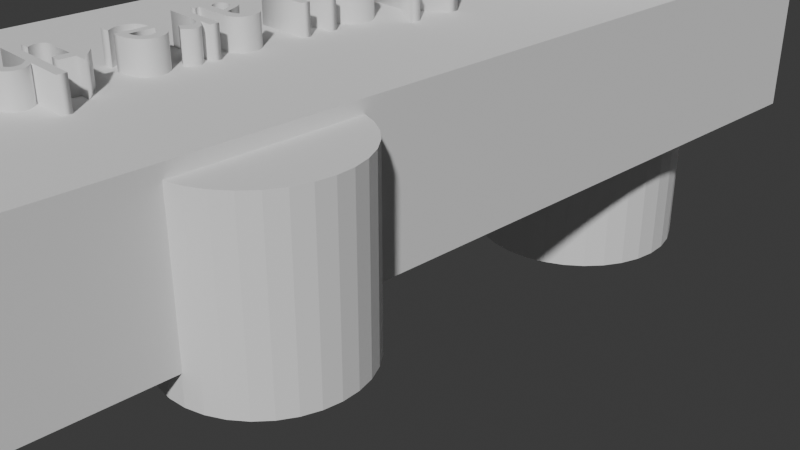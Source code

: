 # Source: Keychain01___Dulaksha_Kruppu__v01.blend  (saved by Blender 5.1.30; exported with 4.5.12 LTS)
import bpy
from mathutils import Matrix  # noqa: F401  (used for matrix-valued properties, if any)

bpy.ops.wm.read_factory_settings(use_empty=True)
scene = bpy.context.scene
scene.name = 'Scene'

# ---- collections
col_collection = bpy.data.collections.new('Collection'); scene.collection.children.link(col_collection)

# ---- world
world_world = bpy.data.worlds.new('World'); scene.world = world_world
world_world.use_nodes = True; world_world.node_tree.nodes.clear()
_N = world_world.node_tree.nodes; _L = world_world.node_tree.links
n0 = _N.new('ShaderNodeOutputWorld'); n0.name = 'World Output'; n0.location = (200, 100)
n1 = _N.new('ShaderNodeBackground'); n1.name = 'Background'; n1.location = (-200, 100)
n1.inputs[0].default_value = (0.05088, 0.05088, 0.05088, 1.0)
_L.new(n1.outputs[0], n0.inputs[0])
n0.is_active_output = True
world_world.color = (0.05088, 0.05088, 0.05088)
world_world.sun_shadow_jitter_overblur = 0.0

# ---- cameras
cam_camera = bpy.data.cameras.new('Camera')
cam_camera.clip_end = 100.0
cam_camera.ortho_scale = 7.314

# ---- meshes
me_cylinder = bpy.data.meshes.new('Cylinder')
me_cylinder.from_pydata([(0.0, 1.0, -1.0), (0.0, 1.0, 1.0), (0.1951, 0.9808, -1.0), (0.1951, 0.9808, 1.0), (0.3827, 0.9239, -1.0), (0.3827, 0.9239, 1.0), (0.5556, 0.8315, -1.0), (0.5556, 0.8315, 1.0), (0.7071, 0.7071, -1.0), (0.7071, 0.7071, 1.0), (0.8315, 0.5556, -1.0), (0.8315, 0.5556, 1.0), (0.9239, 0.3827, -1.0), (0.9239, 0.3827, 1.0), (0.9808, 0.1951, -1.0), (0.9808, 0.1951, 1.0), (1.0, 0.0, -1.0), (1.0, 0.0, 1.0), (0.9808, -0.1951, -1.0), (0.9808, -0.1951, 1.0), (0.9239, -0.3827, -1.0), (0.9239, -0.3827, 1.0), (0.8315, -0.5556, -1.0), (0.8315, -0.5556, 1.0), (0.7071, -0.7071, -1.0), (0.7071, -0.7071, 1.0), (0.5556, -0.8315, -1.0), (0.5556, -0.8315, 1.0), (0.3827, -0.9239, -1.0), (0.3827, -0.9239, 1.0), (0.1951, -0.9808, -1.0), (0.1951, -0.9808, 1.0), (0.0, -1.0, -1.0), (0.0, -1.0, 1.0), (-0.1951, -0.9808, -1.0), (-0.1951, -0.9808, 1.0), (-0.3827, -0.9239, -1.0), (-0.3827, -0.9239, 1.0), (-0.5556, -0.8315, -1.0), (-0.5556, -0.8315, 1.0), (-0.7071, -0.7071, -1.0), (-0.7071, -0.7071, 1.0), (-0.8315, -0.5556, -1.0), (-0.8315, -0.5556, 1.0), (-0.9239, -0.3827, -1.0), (-0.9239, -0.3827, 1.0), (-0.9808, -0.1951, -1.0), (-0.9808, -0.1951, 1.0), (-1.0, 0.0, -1.0), (-1.0, 0.0, 1.0), (-0.9808, 0.1951, -1.0), (-0.9808, 0.1951, 1.0), (-0.9239, 0.3827, -1.0), (-0.9239, 0.3827, 1.0), (-0.8315, 0.5556, -1.0), (-0.8315, 0.5556, 1.0), (-0.7071, 0.7071, -1.0), (-0.7071, 0.7071, 1.0), (-0.5556, 0.8315, -1.0), (-0.5556, 0.8315, 1.0), (-0.3827, 0.9239, -1.0), (-0.3827, 0.9239, 1.0), (-0.1951, 0.9808, -1.0), (-0.1951, 0.9808, 1.0)], [], [(0, 1, 3, 2), (2, 3, 5, 4), (4, 5, 7, 6), (6, 7, 9, 8), (8, 9, 11, 10), (10, 11, 13, 12), (12, 13, 15, 14), (14, 15, 17, 16), (16, 17, 19, 18), (18, 19, 21, 20), (20, 21, 23, 22), (22, 23, 25, 24), (24, 25, 27, 26), (26, 27, 29, 28), (28, 29, 31, 30), (30, 31, 33, 32), (32, 33, 35, 34), (34, 35, 37, 36), (36, 37, 39, 38), (38, 39, 41, 40), (40, 41, 43, 42), (42, 43, 45, 44), (44, 45, 47, 46), (46, 47, 49, 48), (48, 49, 51, 50), (50, 51, 53, 52), (52, 53, 55, 54), (54, 55, 57, 56), (56, 57, 59, 58), (58, 59, 61, 60), (3, 1, 63, 61, 59, 57, 55, 53, 51, 49, 47, 45, 43, 41, 39, 37, 35, 33, 31, 29, 27, 25, 23, 21, 19, 17, 15, 13, 11, 9, 7, 5), (60, 61, 63, 62), (62, 63, 1, 0), (0, 2, 4, 6, 8, 10, 12, 14, 16, 18, 20, 22, 24, 26, 28, 30, 32, 34, 36, 38, 40, 42, 44, 46, 48, 50, 52, 54, 56, 58, 60, 62)])
_uv = me_cylinder.uv_layers.new(name='UVMap')
_uv.uv.foreach_set('vector', [1.0, 0.5, 1.0, 1.0, 0.9688, 1.0, 0.9688, 0.5, 0.9688, 0.5, 0.9688, 1.0, 0.9375, 1.0, 0.9375, 0.5, 0.9375, 0.5, 0.9375, 1.0, 0.9062, 1.0, 0.9062, 0.5, 0.9062, 0.5, 0.9062, 1.0, 0.875, 1.0, 0.875, 0.5, 0.875, 0.5, 0.875, 1.0, 0.8438, 1.0, 0.8438, 0.5, 0.8438, 0.5, 0.8438, 1.0, 0.8125, 1.0, 0.8125, 0.5, 0.8125, 0.5, 0.8125, 1.0, 0.7812, 1.0, 0.7812, 0.5, 0.7812, 0.5, 0.7812, 1.0, 0.75, 1.0, 0.75, 0.5, 0.75, 0.5, 0.75, 1.0, 0.7188, 1.0, 0.7188, 0.5, 0.7188, 0.5, 0.7188, 1.0, 0.6875, 1.0, 0.6875, 0.5, 0.6875, 0.5, 0.6875, 1.0, 0.6562, 1.0, 0.6562, 0.5, 0.6562, 0.5, 0.6562, 1.0, 0.625, 1.0, 0.625, 0.5, 0.625, 0.5, 0.625, 1.0, 0.5938, 1.0, 0.5938, 0.5, 0.5938, 0.5, 0.5938, 1.0, 0.5625, 1.0, 0.5625, 0.5, 0.5625, 0.5, 0.5625, 1.0, 0.5312, 1.0, 0.5312, 0.5, 0.5312, 0.5, 0.5312, 1.0, 0.5, 1.0, 0.5, 0.5, 0.5, 0.5, 0.5, 1.0, 0.4688, 1.0, 0.4688, 0.5, 0.4688, 0.5, 0.4688, 1.0, 0.4375, 1.0, 0.4375, 0.5, 0.4375, 0.5, 0.4375, 1.0, 0.4062, 1.0, 0.4062, 0.5, 0.4062, 0.5, 0.4062, 1.0, 0.375, 1.0, 0.375, 0.5, 0.375, 0.5, 0.375, 1.0, 0.3438, 1.0, 0.3438, 0.5, 0.3438, 0.5, 0.3438, 1.0, 0.3125, 1.0, 0.3125, 0.5, 0.3125, 0.5, 0.3125, 1.0, 0.2812, 1.0, 0.2812, 0.5, 0.2812, 0.5, 0.2812, 1.0, 0.25, 1.0, 0.25, 0.5, 0.25, 0.5, 0.25, 1.0, 0.2188, 1.0, 0.2188, 0.5, 0.2188, 0.5, 0.2188, 1.0, 0.1875, 1.0, 0.1875, 0.5, 0.1875, 0.5, 0.1875, 1.0, 0.1562, 1.0, 0.1562, 0.5, 0.1562, 0.5, 0.1562, 1.0, 0.125, 1.0, 0.125, 0.5, 0.125, 0.5, 0.125, 1.0, 0.09375, 1.0, 0.09375, 0.5, 0.09375, 0.5, 0.09375, 1.0, 0.0625, 1.0, 0.0625, 0.5, 0.2968, 0.4854, 0.25, 0.49, 0.2032, 0.4854, 0.1582, 0.4717, 0.1167, 0.4496, 0.08029, 0.4197, 0.05045, 0.3833, 0.02827, 0.3418, 0.01461, 0.2968, 0.01, 0.25, 0.01461, 0.2032, 0.02827, 0.1582, 0.05045, 0.1167, 0.08029, 0.08029, 0.1167, 0.05045, 0.1582, 0.02827, 0.2032, 0.01461, 0.25, 0.01, 0.2968, 0.01461, 0.3418, 0.02827, 0.3833, 0.05045, 0.4197, 0.08029, 0.4496, 0.1167, 0.4717, 0.1582, 0.4854, 0.2032, 0.49, 0.25, 0.4854, 0.2968, 0.4717, 0.3418, 0.4496, 0.3833, 0.4197, 0.4197, 0.3833, 0.4496, 0.3418, 0.4717, 0.0625, 0.5, 0.0625, 1.0, 0.03125, 1.0, 0.03125, 0.5, 0.03125, 0.5, 0.03125, 1.0, 0.0, 1.0, 0.0, 0.5, 0.75, 0.49, 0.7968, 0.4854, 0.8418, 0.4717, 0.8833, 0.4496, 0.9197, 0.4197, 0.9496, 0.3833, 0.9717, 0.3418, 0.9854, 0.2968, 0.99, 0.25, 0.9854, 0.2032, 0.9717, 0.1582, 0.9496, 0.1167, 0.9197, 0.08029, 0.8833, 0.05045, 0.8418, 0.02827, 0.7968, 0.01461, 0.75, 0.01, 0.7032, 0.01461, 0.6582, 0.02827, 0.6167, 0.05045, 0.5803, 0.08029, 0.5504, 0.1167, 0.5283, 0.1582, 0.5146, 0.2032, 0.51, 0.25, 0.5146, 0.2968, 0.5283, 0.3418, 0.5504, 0.3833, 0.5803, 0.4197, 0.6167, 0.4496, 0.6582, 0.4717, 0.7032, 0.4854])
me_cylinder.update()
me_cylinder_001 = bpy.data.meshes.new('Cylinder.001')
me_cylinder_001.from_pydata([(0.0, 1.0, -1.0), (0.0, 1.0, 1.0), (0.1951, 0.9808, -1.0), (0.1951, 0.9808, 1.0), (0.3827, 0.9239, -1.0), (0.3827, 0.9239, 1.0), (0.5556, 0.8315, -1.0), (0.5556, 0.8315, 1.0), (0.7071, 0.7071, -1.0), (0.7071, 0.7071, 1.0), (0.8315, 0.5556, -1.0), (0.8315, 0.5556, 1.0), (0.9239, 0.3827, -1.0), (0.9239, 0.3827, 1.0), (0.9808, 0.1951, -1.0), (0.9808, 0.1951, 1.0), (1.0, 0.0, -1.0), (1.0, 0.0, 1.0), (0.9808, -0.1951, -1.0), (0.9808, -0.1951, 1.0), (0.9239, -0.3827, -1.0), (0.9239, -0.3827, 1.0), (0.8315, -0.5556, -1.0), (0.8315, -0.5556, 1.0), (0.7071, -0.7071, -1.0), (0.7071, -0.7071, 1.0), (0.5556, -0.8315, -1.0), (0.5556, -0.8315, 1.0), (0.3827, -0.9239, -1.0), (0.3827, -0.9239, 1.0), (0.1951, -0.9808, -1.0), (0.1951, -0.9808, 1.0), (0.0, -1.0, -1.0), (0.0, -1.0, 1.0), (-0.1951, -0.9808, -1.0), (-0.1951, -0.9808, 1.0), (-0.3827, -0.9239, -1.0), (-0.3827, -0.9239, 1.0), (-0.5556, -0.8315, -1.0), (-0.5556, -0.8315, 1.0), (-0.7071, -0.7071, -1.0), (-0.7071, -0.7071, 1.0), (-0.8315, -0.5556, -1.0), (-0.8315, -0.5556, 1.0), (-0.9239, -0.3827, -1.0), (-0.9239, -0.3827, 1.0), (-0.9808, -0.1951, -1.0), (-0.9808, -0.1951, 1.0), (-1.0, 0.0, -1.0), (-1.0, 0.0, 1.0), (-0.9808, 0.1951, -1.0), (-0.9808, 0.1951, 1.0), (-0.9239, 0.3827, -1.0), (-0.9239, 0.3827, 1.0), (-0.8315, 0.5556, -1.0), (-0.8315, 0.5556, 1.0), (-0.7071, 0.7071, -1.0), (-0.7071, 0.7071, 1.0), (-0.5556, 0.8315, -1.0), (-0.5556, 0.8315, 1.0), (-0.3827, 0.9239, -1.0), (-0.3827, 0.9239, 1.0), (-0.1951, 0.9808, -1.0), (-0.1951, 0.9808, 1.0)], [], [(0, 1, 3, 2), (2, 3, 5, 4), (4, 5, 7, 6), (6, 7, 9, 8), (8, 9, 11, 10), (10, 11, 13, 12), (12, 13, 15, 14), (14, 15, 17, 16), (16, 17, 19, 18), (18, 19, 21, 20), (20, 21, 23, 22), (22, 23, 25, 24), (24, 25, 27, 26), (26, 27, 29, 28), (28, 29, 31, 30), (30, 31, 33, 32), (32, 33, 35, 34), (34, 35, 37, 36), (36, 37, 39, 38), (38, 39, 41, 40), (40, 41, 43, 42), (42, 43, 45, 44), (44, 45, 47, 46), (46, 47, 49, 48), (48, 49, 51, 50), (50, 51, 53, 52), (52, 53, 55, 54), (54, 55, 57, 56), (56, 57, 59, 58), (58, 59, 61, 60), (3, 1, 63, 61, 59, 57, 55, 53, 51, 49, 47, 45, 43, 41, 39, 37, 35, 33, 31, 29, 27, 25, 23, 21, 19, 17, 15, 13, 11, 9, 7, 5), (60, 61, 63, 62), (62, 63, 1, 0), (0, 2, 4, 6, 8, 10, 12, 14, 16, 18, 20, 22, 24, 26, 28, 30, 32, 34, 36, 38, 40, 42, 44, 46, 48, 50, 52, 54, 56, 58, 60, 62)])
_uv = me_cylinder_001.uv_layers.new(name='UVMap')
_uv.uv.foreach_set('vector', [1.0, 0.5, 1.0, 1.0, 0.9688, 1.0, 0.9688, 0.5, 0.9688, 0.5, 0.9688, 1.0, 0.9375, 1.0, 0.9375, 0.5, 0.9375, 0.5, 0.9375, 1.0, 0.9062, 1.0, 0.9062, 0.5, 0.9062, 0.5, 0.9062, 1.0, 0.875, 1.0, 0.875, 0.5, 0.875, 0.5, 0.875, 1.0, 0.8438, 1.0, 0.8438, 0.5, 0.8438, 0.5, 0.8438, 1.0, 0.8125, 1.0, 0.8125, 0.5, 0.8125, 0.5, 0.8125, 1.0, 0.7812, 1.0, 0.7812, 0.5, 0.7812, 0.5, 0.7812, 1.0, 0.75, 1.0, 0.75, 0.5, 0.75, 0.5, 0.75, 1.0, 0.7188, 1.0, 0.7188, 0.5, 0.7188, 0.5, 0.7188, 1.0, 0.6875, 1.0, 0.6875, 0.5, 0.6875, 0.5, 0.6875, 1.0, 0.6562, 1.0, 0.6562, 0.5, 0.6562, 0.5, 0.6562, 1.0, 0.625, 1.0, 0.625, 0.5, 0.625, 0.5, 0.625, 1.0, 0.5938, 1.0, 0.5938, 0.5, 0.5938, 0.5, 0.5938, 1.0, 0.5625, 1.0, 0.5625, 0.5, 0.5625, 0.5, 0.5625, 1.0, 0.5312, 1.0, 0.5312, 0.5, 0.5312, 0.5, 0.5312, 1.0, 0.5, 1.0, 0.5, 0.5, 0.5, 0.5, 0.5, 1.0, 0.4688, 1.0, 0.4688, 0.5, 0.4688, 0.5, 0.4688, 1.0, 0.4375, 1.0, 0.4375, 0.5, 0.4375, 0.5, 0.4375, 1.0, 0.4062, 1.0, 0.4062, 0.5, 0.4062, 0.5, 0.4062, 1.0, 0.375, 1.0, 0.375, 0.5, 0.375, 0.5, 0.375, 1.0, 0.3438, 1.0, 0.3438, 0.5, 0.3438, 0.5, 0.3438, 1.0, 0.3125, 1.0, 0.3125, 0.5, 0.3125, 0.5, 0.3125, 1.0, 0.2812, 1.0, 0.2812, 0.5, 0.2812, 0.5, 0.2812, 1.0, 0.25, 1.0, 0.25, 0.5, 0.25, 0.5, 0.25, 1.0, 0.2188, 1.0, 0.2188, 0.5, 0.2188, 0.5, 0.2188, 1.0, 0.1875, 1.0, 0.1875, 0.5, 0.1875, 0.5, 0.1875, 1.0, 0.1562, 1.0, 0.1562, 0.5, 0.1562, 0.5, 0.1562, 1.0, 0.125, 1.0, 0.125, 0.5, 0.125, 0.5, 0.125, 1.0, 0.09375, 1.0, 0.09375, 0.5, 0.09375, 0.5, 0.09375, 1.0, 0.0625, 1.0, 0.0625, 0.5, 0.2968, 0.4854, 0.25, 0.49, 0.2032, 0.4854, 0.1582, 0.4717, 0.1167, 0.4496, 0.08029, 0.4197, 0.05045, 0.3833, 0.02827, 0.3418, 0.01461, 0.2968, 0.01, 0.25, 0.01461, 0.2032, 0.02827, 0.1582, 0.05045, 0.1167, 0.08029, 0.08029, 0.1167, 0.05045, 0.1582, 0.02827, 0.2032, 0.01461, 0.25, 0.01, 0.2968, 0.01461, 0.3418, 0.02827, 0.3833, 0.05045, 0.4197, 0.08029, 0.4496, 0.1167, 0.4717, 0.1582, 0.4854, 0.2032, 0.49, 0.25, 0.4854, 0.2968, 0.4717, 0.3418, 0.4496, 0.3833, 0.4197, 0.4197, 0.3833, 0.4496, 0.3418, 0.4717, 0.0625, 0.5, 0.0625, 1.0, 0.03125, 1.0, 0.03125, 0.5, 0.03125, 0.5, 0.03125, 1.0, 0.0, 1.0, 0.0, 0.5, 0.75, 0.49, 0.7968, 0.4854, 0.8418, 0.4717, 0.8833, 0.4496, 0.9197, 0.4197, 0.9496, 0.3833, 0.9717, 0.3418, 0.9854, 0.2968, 0.99, 0.25, 0.9854, 0.2032, 0.9717, 0.1582, 0.9496, 0.1167, 0.9197, 0.08029, 0.8833, 0.05045, 0.8418, 0.02827, 0.7968, 0.01461, 0.75, 0.01, 0.7032, 0.01461, 0.6582, 0.02827, 0.6167, 0.05045, 0.5803, 0.08029, 0.5504, 0.1167, 0.5283, 0.1582, 0.5146, 0.2032, 0.51, 0.25, 0.5146, 0.2968, 0.5283, 0.3418, 0.5504, 0.3833, 0.5803, 0.4197, 0.6167, 0.4496, 0.6582, 0.4717, 0.7032, 0.4854])
me_cylinder_001.update()
me_cylinder_002 = bpy.data.meshes.new('Cylinder.002')
me_cylinder_002.from_pydata([(0.0, 1.0, -1.0), (0.0, 1.0, 1.0), (0.1951, 0.9808, -1.0), (0.1951, 0.9808, 1.0), (0.3827, 0.9239, -1.0), (0.3827, 0.9239, 1.0), (0.5556, 0.8315, -1.0), (0.5556, 0.8315, 1.0), (0.7071, 0.7071, -1.0), (0.7071, 0.7071, 1.0), (0.8315, 0.5556, -1.0), (0.8315, 0.5556, 1.0), (0.9239, 0.3827, -1.0), (0.9239, 0.3827, 1.0), (0.9808, 0.1951, -1.0), (0.9808, 0.1951, 1.0), (1.0, 0.0, -1.0), (1.0, 0.0, 1.0), (0.9808, -0.1951, -1.0), (0.9808, -0.1951, 1.0), (0.9239, -0.3827, -1.0), (0.9239, -0.3827, 1.0), (0.8315, -0.5556, -1.0), (0.8315, -0.5556, 1.0), (0.7071, -0.7071, -1.0), (0.7071, -0.7071, 1.0), (0.5556, -0.8315, -1.0), (0.5556, -0.8315, 1.0), (0.3827, -0.9239, -1.0), (0.3827, -0.9239, 1.0), (0.1951, -0.9808, -1.0), (0.1951, -0.9808, 1.0), (0.0, -1.0, -1.0), (0.0, -1.0, 1.0), (-0.1951, -0.9808, -1.0), (-0.1951, -0.9808, 1.0), (-0.3827, -0.9239, -1.0), (-0.3827, -0.9239, 1.0), (-0.5556, -0.8315, -1.0), (-0.5556, -0.8315, 1.0), (-0.7071, -0.7071, -1.0), (-0.7071, -0.7071, 1.0), (-0.8315, -0.5556, -1.0), (-0.8315, -0.5556, 1.0), (-0.9239, -0.3827, -1.0), (-0.9239, -0.3827, 1.0), (-0.9808, -0.1951, -1.0), (-0.9808, -0.1951, 1.0), (-1.0, 0.0, -1.0), (-1.0, 0.0, 1.0), (-0.9808, 0.1951, -1.0), (-0.9808, 0.1951, 1.0), (-0.9239, 0.3827, -1.0), (-0.9239, 0.3827, 1.0), (-0.8315, 0.5556, -1.0), (-0.8315, 0.5556, 1.0), (-0.7071, 0.7071, -1.0), (-0.7071, 0.7071, 1.0), (-0.5556, 0.8315, -1.0), (-0.5556, 0.8315, 1.0), (-0.3827, 0.9239, -1.0), (-0.3827, 0.9239, 1.0), (-0.1951, 0.9808, -1.0), (-0.1951, 0.9808, 1.0)], [], [(0, 1, 3, 2), (2, 3, 5, 4), (4, 5, 7, 6), (6, 7, 9, 8), (8, 9, 11, 10), (10, 11, 13, 12), (12, 13, 15, 14), (14, 15, 17, 16), (16, 17, 19, 18), (18, 19, 21, 20), (20, 21, 23, 22), (22, 23, 25, 24), (24, 25, 27, 26), (26, 27, 29, 28), (28, 29, 31, 30), (30, 31, 33, 32), (32, 33, 35, 34), (34, 35, 37, 36), (36, 37, 39, 38), (38, 39, 41, 40), (40, 41, 43, 42), (42, 43, 45, 44), (44, 45, 47, 46), (46, 47, 49, 48), (48, 49, 51, 50), (50, 51, 53, 52), (52, 53, 55, 54), (54, 55, 57, 56), (56, 57, 59, 58), (58, 59, 61, 60), (3, 1, 63, 61, 59, 57, 55, 53, 51, 49, 47, 45, 43, 41, 39, 37, 35, 33, 31, 29, 27, 25, 23, 21, 19, 17, 15, 13, 11, 9, 7, 5), (60, 61, 63, 62), (62, 63, 1, 0), (0, 2, 4, 6, 8, 10, 12, 14, 16, 18, 20, 22, 24, 26, 28, 30, 32, 34, 36, 38, 40, 42, 44, 46, 48, 50, 52, 54, 56, 58, 60, 62)])
_uv = me_cylinder_002.uv_layers.new(name='UVMap')
_uv.uv.foreach_set('vector', [1.0, 0.5, 1.0, 1.0, 0.9688, 1.0, 0.9688, 0.5, 0.9688, 0.5, 0.9688, 1.0, 0.9375, 1.0, 0.9375, 0.5, 0.9375, 0.5, 0.9375, 1.0, 0.9062, 1.0, 0.9062, 0.5, 0.9062, 0.5, 0.9062, 1.0, 0.875, 1.0, 0.875, 0.5, 0.875, 0.5, 0.875, 1.0, 0.8438, 1.0, 0.8438, 0.5, 0.8438, 0.5, 0.8438, 1.0, 0.8125, 1.0, 0.8125, 0.5, 0.8125, 0.5, 0.8125, 1.0, 0.7812, 1.0, 0.7812, 0.5, 0.7812, 0.5, 0.7812, 1.0, 0.75, 1.0, 0.75, 0.5, 0.75, 0.5, 0.75, 1.0, 0.7188, 1.0, 0.7188, 0.5, 0.7188, 0.5, 0.7188, 1.0, 0.6875, 1.0, 0.6875, 0.5, 0.6875, 0.5, 0.6875, 1.0, 0.6562, 1.0, 0.6562, 0.5, 0.6562, 0.5, 0.6562, 1.0, 0.625, 1.0, 0.625, 0.5, 0.625, 0.5, 0.625, 1.0, 0.5938, 1.0, 0.5938, 0.5, 0.5938, 0.5, 0.5938, 1.0, 0.5625, 1.0, 0.5625, 0.5, 0.5625, 0.5, 0.5625, 1.0, 0.5312, 1.0, 0.5312, 0.5, 0.5312, 0.5, 0.5312, 1.0, 0.5, 1.0, 0.5, 0.5, 0.5, 0.5, 0.5, 1.0, 0.4688, 1.0, 0.4688, 0.5, 0.4688, 0.5, 0.4688, 1.0, 0.4375, 1.0, 0.4375, 0.5, 0.4375, 0.5, 0.4375, 1.0, 0.4062, 1.0, 0.4062, 0.5, 0.4062, 0.5, 0.4062, 1.0, 0.375, 1.0, 0.375, 0.5, 0.375, 0.5, 0.375, 1.0, 0.3438, 1.0, 0.3438, 0.5, 0.3438, 0.5, 0.3438, 1.0, 0.3125, 1.0, 0.3125, 0.5, 0.3125, 0.5, 0.3125, 1.0, 0.2812, 1.0, 0.2812, 0.5, 0.2812, 0.5, 0.2812, 1.0, 0.25, 1.0, 0.25, 0.5, 0.25, 0.5, 0.25, 1.0, 0.2188, 1.0, 0.2188, 0.5, 0.2188, 0.5, 0.2188, 1.0, 0.1875, 1.0, 0.1875, 0.5, 0.1875, 0.5, 0.1875, 1.0, 0.1562, 1.0, 0.1562, 0.5, 0.1562, 0.5, 0.1562, 1.0, 0.125, 1.0, 0.125, 0.5, 0.125, 0.5, 0.125, 1.0, 0.09375, 1.0, 0.09375, 0.5, 0.09375, 0.5, 0.09375, 1.0, 0.0625, 1.0, 0.0625, 0.5, 0.2968, 0.4854, 0.25, 0.49, 0.2032, 0.4854, 0.1582, 0.4717, 0.1167, 0.4496, 0.08029, 0.4197, 0.05045, 0.3833, 0.02827, 0.3418, 0.01461, 0.2968, 0.01, 0.25, 0.01461, 0.2032, 0.02827, 0.1582, 0.05045, 0.1167, 0.08029, 0.08029, 0.1167, 0.05045, 0.1582, 0.02827, 0.2032, 0.01461, 0.25, 0.01, 0.2968, 0.01461, 0.3418, 0.02827, 0.3833, 0.05045, 0.4197, 0.08029, 0.4496, 0.1167, 0.4717, 0.1582, 0.4854, 0.2032, 0.49, 0.25, 0.4854, 0.2968, 0.4717, 0.3418, 0.4496, 0.3833, 0.4197, 0.4197, 0.3833, 0.4496, 0.3418, 0.4717, 0.0625, 0.5, 0.0625, 1.0, 0.03125, 1.0, 0.03125, 0.5, 0.03125, 0.5, 0.03125, 1.0, 0.0, 1.0, 0.0, 0.5, 0.75, 0.49, 0.7968, 0.4854, 0.8418, 0.4717, 0.8833, 0.4496, 0.9197, 0.4197, 0.9496, 0.3833, 0.9717, 0.3418, 0.9854, 0.2968, 0.99, 0.25, 0.9854, 0.2032, 0.9717, 0.1582, 0.9496, 0.1167, 0.9197, 0.08029, 0.8833, 0.05045, 0.8418, 0.02827, 0.7968, 0.01461, 0.75, 0.01, 0.7032, 0.01461, 0.6582, 0.02827, 0.6167, 0.05045, 0.5803, 0.08029, 0.5504, 0.1167, 0.5283, 0.1582, 0.5146, 0.2032, 0.51, 0.25, 0.5146, 0.2968, 0.5283, 0.3418, 0.5504, 0.3833, 0.5803, 0.4197, 0.6167, 0.4496, 0.6582, 0.4717, 0.7032, 0.4854])
me_cylinder_002.update()
me_cube = bpy.data.meshes.new('Cube')
me_cube.from_pydata([(-1.0, -1.0, -1.0), (-1.0, -1.0, 1.0), (-1.0, 1.0, -1.0), (-1.0, 1.0, 1.0), (1.0, -1.0, -1.0), (1.0, -1.0, 1.0), (1.0, 1.0, -1.0), (1.0, 1.0, 1.0), (-0.5933, 0.7243, -1.0), (-0.581, 0.686, -1.0), (-0.581, 0.7626, -1.0), (-0.5445, 0.6492, -1.0), (-0.4852, 0.6152, -1.0), (-0.4852, 0.8334, -1.0), (-0.5445, 0.7994, -1.0), (-0.4055, 0.5855, -1.0), (-0.4055, 0.8631, -1.0), (-0.3083, 0.5611, -1.0), (-0.3083, 0.8876, -1.0), (-0.1974, 0.5429, -1.0), (-0.1974, 0.9057, -1.0), (-0.07707, 0.5317, -1.0), (-0.07707, 0.9169, -1.0), (0.1732, 0.5317, -1.0), (0.1732, 0.9169, -1.0), (0.5016, 0.5855, -1.0), (0.5016, 0.8631, -1.0), (0.4044, 0.5611, -1.0), (0.4044, 0.8876, -1.0), (0.2935, 0.5429, -1.0), (0.2935, 0.9057, -1.0), (0.5814, 0.8334, -1.0), (0.6406, 0.7994, -1.0), (0.5814, 0.6152, -1.0), (0.6895, 0.7243, -1.0), (0.6771, 0.686, -1.0), (0.6771, 0.7626, -1.0), (0.6406, 0.6492, -1.0), (0.04806, 0.9206, -1.0), (0.04806, 0.528, -1.0), (-0.5933, 0.7243, 1.0), (-0.581, 0.686, 1.0), (-0.581, 0.7626, 1.0), (-0.5445, 0.7994, 1.0), (-0.5445, 0.6492, 1.0), (-0.4852, 0.8334, 1.0), (-0.4852, 0.6152, 1.0), (-0.4055, 0.8631, 1.0), (-0.4055, 0.5855, 1.0), (-0.3083, 0.8876, 1.0), (-0.3083, 0.5611, 1.0), (-0.1974, 0.9057, 1.0), (-0.1974, 0.5429, 1.0), (-0.07707, 0.9169, 1.0), (-0.07707, 0.5317, 1.0), (0.04806, 0.9206, 1.0), (0.04806, 0.528, 1.0), (0.1732, 0.9169, 1.0), (0.1732, 0.5317, 1.0), (0.2935, 0.9057, 1.0), (0.2935, 0.5429, 1.0), (0.5016, 0.5855, 1.0), (0.4044, 0.8876, 1.0), (0.4044, 0.5611, 1.0), (0.5814, 0.6152, 1.0), (0.5016, 0.8631, 1.0), (0.6406, 0.6492, 1.0), (0.5814, 0.8334, 1.0), (0.6406, 0.7994, 1.0), (0.6895, 0.7243, 1.0), (0.6771, 0.7626, 1.0), (0.6771, 0.686, 1.0)], [], [(0, 1, 3, 2), (2, 3, 7, 6), (6, 7, 5, 4), (4, 5, 1, 0), (10, 2, 6, 36, 32, 31, 26, 28, 30, 24, 38, 22, 20, 18, 16, 13, 14), (36, 6, 4, 0, 2, 10, 8, 9, 11, 12, 15, 17, 19, 21, 39, 23, 29, 27, 25, 33, 37, 35, 34), (42, 3, 1, 5, 7, 70, 69, 71, 66, 64, 61, 63, 60, 58, 56, 54, 52, 50, 48, 46, 44, 41, 40), (70, 7, 3, 42, 43, 45, 47, 49, 51, 53, 55, 57, 59, 62, 65, 67, 68), (55, 38, 24, 57), (57, 24, 30, 59), (59, 30, 28, 62), (62, 28, 26, 65), (65, 26, 31, 67), (67, 31, 32, 68), (32, 36, 70, 68), (36, 34, 69, 70), (34, 35, 71, 69), (35, 37, 66, 71), (37, 33, 64, 66), (33, 25, 61, 64), (25, 27, 63, 61), (27, 29, 60, 63), (29, 23, 58, 60), (23, 39, 56, 58), (39, 21, 54, 56), (21, 19, 52, 54), (19, 17, 50, 52), (17, 15, 48, 50), (15, 12, 46, 48), (12, 11, 44, 46), (44, 11, 9, 41), (41, 9, 8, 40), (40, 8, 10, 42), (42, 10, 14, 43), (43, 14, 13, 45), (45, 13, 16, 47), (47, 16, 18, 49), (49, 18, 20, 51), (51, 20, 22, 53), (53, 22, 38, 55)])
_uv = me_cube.uv_layers.new(name='UVMap')
_uv.uv.foreach_set('vector', [0.375, 0.0, 0.625, 0.0, 0.625, 0.25, 0.375, 0.25, 0.375, 0.25, 0.625, 0.25, 0.625, 0.5, 0.375, 0.5, 0.375, 0.5, 0.625, 0.5, 0.625, 0.75, 0.375, 0.75, 0.375, 0.75, 0.625, 0.75, 0.625, 1.0, 0.375, 1.0, 0.1774, 0.5297, 0.125, 0.5, 0.375, 0.5, 0.3346, 0.5297, 0.3301, 0.5251, 0.3227, 0.5208, 0.3127, 0.5171, 0.3006, 0.5141, 0.2867, 0.5118, 0.2716, 0.5104, 0.256, 0.5099, 0.2404, 0.5104, 0.2253, 0.5118, 0.2115, 0.5141, 0.1993, 0.5171, 0.1893, 0.5208, 0.1819, 0.5251, 0.3346, 0.5297, 0.375, 0.5, 0.375, 0.75, 0.125, 0.75, 0.125, 0.5, 0.1774, 0.5297, 0.1758, 0.5345, 0.1774, 0.5393, 0.1819, 0.5439, 0.1893, 0.5481, 0.1993, 0.5518, 0.2115, 0.5549, 0.2253, 0.5571, 0.2404, 0.5585, 0.256, 0.559, 0.2716, 0.5585, 0.2867, 0.5571, 0.3006, 0.5549, 0.3127, 0.5518, 0.3227, 0.5481, 0.3301, 0.5439, 0.3346, 0.5393, 0.3362, 0.5345, 0.8226, 0.5297, 0.875, 0.5, 0.875, 0.75, 0.625, 0.75, 0.625, 0.5, 0.6654, 0.5297, 0.6638, 0.5345, 0.6654, 0.5393, 0.6699, 0.5439, 0.6773, 0.5481, 0.6873, 0.5518, 0.6994, 0.5549, 0.7133, 0.5571, 0.7284, 0.5585, 0.744, 0.559, 0.7596, 0.5585, 0.7747, 0.5571, 0.7885, 0.5549, 0.8007, 0.5518, 0.8107, 0.5481, 0.8181, 0.5439, 0.8226, 0.5393, 0.8242, 0.5345, 0.6654, 0.5297, 0.625, 0.5, 0.875, 0.5, 0.8226, 0.5297, 0.8181, 0.5251, 0.8107, 0.5208, 0.8007, 0.5171, 0.7885, 0.5141, 0.7747, 0.5118, 0.7596, 0.5104, 0.744, 0.5099, 0.7284, 0.5104, 0.7133, 0.5118, 0.6994, 0.5141, 0.6873, 0.5171, 0.6773, 0.5208, 0.6699, 0.5251, 1.0, 0.7676, 1.0, 0.6187, 0.9688, 0.6187, 0.9688, 0.7676, 0.9688, 0.7676, 0.9688, 0.6187, 0.9375, 0.6187, 0.9375, 0.7676, 0.9375, 0.7676, 0.9375, 0.6187, 0.9062, 0.6187, 0.9062, 0.7676, 0.9062, 0.7676, 0.9062, 0.6187, 0.875, 0.6187, 0.875, 0.7676, 0.875, 0.7676, 0.875, 0.6187, 0.8438, 0.6187, 0.8438, 0.7676, 0.8438, 0.7676, 0.8438, 0.6187, 0.8125, 0.6187, 0.8125, 0.7676, 0.8125, 0.6187, 0.7812, 0.6187, 0.7812, 0.7676, 0.8125, 0.7676, 0.7812, 0.6187, 0.75, 0.6187, 0.75, 0.7676, 0.7812, 0.7676, 0.75, 0.6187, 0.7188, 0.6187, 0.7188, 0.7676, 0.75, 0.7676, 0.7188, 0.6187, 0.6875, 0.6187, 0.6875, 0.7676, 0.7188, 0.7676, 0.6875, 0.6187, 0.6562, 0.6187, 0.6562, 0.7676, 0.6875, 0.7676, 0.6562, 0.6187, 0.625, 0.6187, 0.625, 0.7676, 0.6562, 0.7676, 0.625, 0.6187, 0.5938, 0.6187, 0.5938, 0.7676, 0.625, 0.7676, 0.5938, 0.6187, 0.5625, 0.6187, 0.5625, 0.7676, 0.5938, 0.7676, 0.5625, 0.6187, 0.5312, 0.6187, 0.5312, 0.7676, 0.5625, 0.7676, 0.5312, 0.6187, 0.5, 0.6187, 0.5, 0.7676, 0.5312, 0.7676, 0.5, 0.6187, 0.4688, 0.6187, 0.4688, 0.7676, 0.5, 0.7676, 0.4688, 0.6187, 0.4375, 0.6187, 0.4375, 0.7676, 0.4688, 0.7676, 0.4375, 0.6187, 0.4062, 0.6187, 0.4062, 0.7676, 0.4375, 0.7676, 0.4062, 0.6187, 0.375, 0.6187, 0.375, 0.7676, 0.4062, 0.7676, 0.375, 0.6187, 0.3438, 0.6187, 0.3438, 0.7676, 0.375, 0.7676, 0.3438, 0.6187, 0.3125, 0.6187, 0.3125, 0.7676, 0.3438, 0.7676, 0.3125, 0.7676, 0.3125, 0.6187, 0.2812, 0.6187, 0.2812, 0.7676, 0.2812, 0.7676, 0.2812, 0.6187, 0.25, 0.6187, 0.25, 0.7676, 0.25, 0.7676, 0.25, 0.6187, 0.2188, 0.6187, 0.2188, 0.7676, 0.2188, 0.7676, 0.2188, 0.6187, 0.1875, 0.6187, 0.1875, 0.7676, 0.1875, 0.7676, 0.1875, 0.6187, 0.1562, 0.6187, 0.1562, 0.7676, 0.1562, 0.7676, 0.1562, 0.6187, 0.125, 0.6187, 0.125, 0.7676, 0.125, 0.7676, 0.125, 0.6187, 0.09375, 0.6187, 0.09375, 0.7676, 0.09375, 0.7676, 0.09375, 0.6187, 0.0625, 0.6187, 0.0625, 0.7676, 0.0625, 0.7676, 0.0625, 0.6187, 0.03125, 0.6187, 0.03125, 0.7676, 0.03125, 0.7676, 0.03125, 0.6187, 0.0, 0.6187, 0.0, 0.7676])
me_cube.materials.append(None)
me_cube.update()
me_cylinder_004 = bpy.data.meshes.new('Cylinder.004')
me_cylinder_004.from_pydata([(0.0, 1.0, -1.0), (0.0, 1.0, 1.0), (0.1951, 0.9808, -1.0), (0.1951, 0.9808, 1.0), (0.3827, 0.9239, -1.0), (0.3827, 0.9239, 1.0), (0.5556, 0.8315, -1.0), (0.5556, 0.8315, 1.0), (0.7071, 0.7071, -1.0), (0.7071, 0.7071, 1.0), (0.8315, 0.5556, -1.0), (0.8315, 0.5556, 1.0), (0.9239, 0.3827, -1.0), (0.9239, 0.3827, 1.0), (0.9808, 0.1951, -1.0), (0.9808, 0.1951, 1.0), (1.0, 0.0, -1.0), (1.0, 0.0, 1.0), (0.9808, -0.1951, -1.0), (0.9808, -0.1951, 1.0), (0.9239, -0.3827, -1.0), (0.9239, -0.3827, 1.0), (0.8315, -0.5556, -1.0), (0.8315, -0.5556, 1.0), (0.7071, -0.7071, -1.0), (0.7071, -0.7071, 1.0), (0.5556, -0.8315, -1.0), (0.5556, -0.8315, 1.0), (0.3827, -0.9239, -1.0), (0.3827, -0.9239, 1.0), (0.1951, -0.9808, -1.0), (0.1951, -0.9808, 1.0), (0.0, -1.0, -1.0), (0.0, -1.0, 1.0), (-0.1951, -0.9808, -1.0), (-0.1951, -0.9808, 1.0), (-0.3827, -0.9239, -1.0), (-0.3827, -0.9239, 1.0), (-0.5556, -0.8315, -1.0), (-0.5556, -0.8315, 1.0), (-0.7071, -0.7071, -1.0), (-0.7071, -0.7071, 1.0), (-0.8315, -0.5556, -1.0), (-0.8315, -0.5556, 1.0), (-0.9239, -0.3827, -1.0), (-0.9239, -0.3827, 1.0), (-0.9808, -0.1951, -1.0), (-0.9808, -0.1951, 1.0), (-1.0, 0.0, -1.0), (-1.0, 0.0, 1.0), (-0.9808, 0.1951, -1.0), (-0.9808, 0.1951, 1.0), (-0.9239, 0.3827, -1.0), (-0.9239, 0.3827, 1.0), (-0.8315, 0.5556, -1.0), (-0.8315, 0.5556, 1.0), (-0.7071, 0.7071, -1.0), (-0.7071, 0.7071, 1.0), (-0.5556, 0.8315, -1.0), (-0.5556, 0.8315, 1.0), (-0.3827, 0.9239, -1.0), (-0.3827, 0.9239, 1.0), (-0.1951, 0.9808, -1.0), (-0.1951, 0.9808, 1.0)], [], [(0, 1, 3, 2), (2, 3, 5, 4), (4, 5, 7, 6), (6, 7, 9, 8), (8, 9, 11, 10), (10, 11, 13, 12), (12, 13, 15, 14), (14, 15, 17, 16), (16, 17, 19, 18), (18, 19, 21, 20), (20, 21, 23, 22), (22, 23, 25, 24), (24, 25, 27, 26), (26, 27, 29, 28), (28, 29, 31, 30), (30, 31, 33, 32), (32, 33, 35, 34), (34, 35, 37, 36), (36, 37, 39, 38), (38, 39, 41, 40), (40, 41, 43, 42), (42, 43, 45, 44), (44, 45, 47, 46), (46, 47, 49, 48), (48, 49, 51, 50), (50, 51, 53, 52), (52, 53, 55, 54), (54, 55, 57, 56), (56, 57, 59, 58), (58, 59, 61, 60), (3, 1, 63, 61, 59, 57, 55, 53, 51, 49, 47, 45, 43, 41, 39, 37, 35, 33, 31, 29, 27, 25, 23, 21, 19, 17, 15, 13, 11, 9, 7, 5), (60, 61, 63, 62), (62, 63, 1, 0), (0, 2, 4, 6, 8, 10, 12, 14, 16, 18, 20, 22, 24, 26, 28, 30, 32, 34, 36, 38, 40, 42, 44, 46, 48, 50, 52, 54, 56, 58, 60, 62)])
_uv = me_cylinder_004.uv_layers.new(name='UVMap')
_uv.uv.foreach_set('vector', [1.0, 0.5, 1.0, 1.0, 0.9688, 1.0, 0.9688, 0.5, 0.9688, 0.5, 0.9688, 1.0, 0.9375, 1.0, 0.9375, 0.5, 0.9375, 0.5, 0.9375, 1.0, 0.9062, 1.0, 0.9062, 0.5, 0.9062, 0.5, 0.9062, 1.0, 0.875, 1.0, 0.875, 0.5, 0.875, 0.5, 0.875, 1.0, 0.8438, 1.0, 0.8438, 0.5, 0.8438, 0.5, 0.8438, 1.0, 0.8125, 1.0, 0.8125, 0.5, 0.8125, 0.5, 0.8125, 1.0, 0.7812, 1.0, 0.7812, 0.5, 0.7812, 0.5, 0.7812, 1.0, 0.75, 1.0, 0.75, 0.5, 0.75, 0.5, 0.75, 1.0, 0.7188, 1.0, 0.7188, 0.5, 0.7188, 0.5, 0.7188, 1.0, 0.6875, 1.0, 0.6875, 0.5, 0.6875, 0.5, 0.6875, 1.0, 0.6562, 1.0, 0.6562, 0.5, 0.6562, 0.5, 0.6562, 1.0, 0.625, 1.0, 0.625, 0.5, 0.625, 0.5, 0.625, 1.0, 0.5938, 1.0, 0.5938, 0.5, 0.5938, 0.5, 0.5938, 1.0, 0.5625, 1.0, 0.5625, 0.5, 0.5625, 0.5, 0.5625, 1.0, 0.5312, 1.0, 0.5312, 0.5, 0.5312, 0.5, 0.5312, 1.0, 0.5, 1.0, 0.5, 0.5, 0.5, 0.5, 0.5, 1.0, 0.4688, 1.0, 0.4688, 0.5, 0.4688, 0.5, 0.4688, 1.0, 0.4375, 1.0, 0.4375, 0.5, 0.4375, 0.5, 0.4375, 1.0, 0.4062, 1.0, 0.4062, 0.5, 0.4062, 0.5, 0.4062, 1.0, 0.375, 1.0, 0.375, 0.5, 0.375, 0.5, 0.375, 1.0, 0.3438, 1.0, 0.3438, 0.5, 0.3438, 0.5, 0.3438, 1.0, 0.3125, 1.0, 0.3125, 0.5, 0.3125, 0.5, 0.3125, 1.0, 0.2812, 1.0, 0.2812, 0.5, 0.2812, 0.5, 0.2812, 1.0, 0.25, 1.0, 0.25, 0.5, 0.25, 0.5, 0.25, 1.0, 0.2188, 1.0, 0.2188, 0.5, 0.2188, 0.5, 0.2188, 1.0, 0.1875, 1.0, 0.1875, 0.5, 0.1875, 0.5, 0.1875, 1.0, 0.1562, 1.0, 0.1562, 0.5, 0.1562, 0.5, 0.1562, 1.0, 0.125, 1.0, 0.125, 0.5, 0.125, 0.5, 0.125, 1.0, 0.09375, 1.0, 0.09375, 0.5, 0.09375, 0.5, 0.09375, 1.0, 0.0625, 1.0, 0.0625, 0.5, 0.2968, 0.4854, 0.25, 0.49, 0.2032, 0.4854, 0.1582, 0.4717, 0.1167, 0.4496, 0.08029, 0.4197, 0.05045, 0.3833, 0.02827, 0.3418, 0.01461, 0.2968, 0.01, 0.25, 0.01461, 0.2032, 0.02827, 0.1582, 0.05045, 0.1167, 0.08029, 0.08029, 0.1167, 0.05045, 0.1582, 0.02827, 0.2032, 0.01461, 0.25, 0.01, 0.2968, 0.01461, 0.3418, 0.02827, 0.3833, 0.05045, 0.4197, 0.08029, 0.4496, 0.1167, 0.4717, 0.1582, 0.4854, 0.2032, 0.49, 0.25, 0.4854, 0.2968, 0.4717, 0.3418, 0.4496, 0.3833, 0.4197, 0.4197, 0.3833, 0.4496, 0.3418, 0.4717, 0.0625, 0.5, 0.0625, 1.0, 0.03125, 1.0, 0.03125, 0.5, 0.03125, 0.5, 0.03125, 1.0, 0.0, 1.0, 0.0, 0.5, 0.75, 0.49, 0.7968, 0.4854, 0.8418, 0.4717, 0.8833, 0.4496, 0.9197, 0.4197, 0.9496, 0.3833, 0.9717, 0.3418, 0.9854, 0.2968, 0.99, 0.25, 0.9854, 0.2032, 0.9717, 0.1582, 0.9496, 0.1167, 0.9197, 0.08029, 0.8833, 0.05045, 0.8418, 0.02827, 0.7968, 0.01461, 0.75, 0.01, 0.7032, 0.01461, 0.6582, 0.02827, 0.6167, 0.05045, 0.5803, 0.08029, 0.5504, 0.1167, 0.5283, 0.1582, 0.5146, 0.2032, 0.51, 0.25, 0.5146, 0.2968, 0.5283, 0.3418, 0.5504, 0.3833, 0.5803, 0.4197, 0.6167, 0.4496, 0.6582, 0.4717, 0.7032, 0.4854])
me_cylinder_004.update()

# ---- curves / text
txt_1x1x1m_003 = bpy.data.curves.new('1x1x1m.003', 'FONT')
txt_1x1x1m_003.dimensions = '2D'
txt_1x1x1m_003.body = '1x1x1m'
txt_text_002 = bpy.data.curves.new('Text.002', 'FONT')
txt_text_002.dimensions = '2D'
txt_text_002.body = ''
txt_text_001 = bpy.data.curves.new('Text.001', 'FONT')
txt_text_001.dimensions = '2D'
txt_text_001.body = 'You are the best '
txt_text_001.extrude = 0.69

# ---- objects
ob_camera = bpy.data.objects.new('Camera', cam_camera)
ob_text__1x1x1_001 = bpy.data.objects.new('Text- 1x1x1.001', txt_1x1x1m_003)
ob_cylinder = bpy.data.objects.new('Cylinder', me_cylinder)
ob_cylinder_001 = bpy.data.objects.new('Cylinder.001', me_cylinder_001)
ob_cylinder_002 = bpy.data.objects.new('Cylinder.002', me_cylinder_002)
ob_text_002 = bpy.data.objects.new('Text.002', txt_text_002)
ob_cube = bpy.data.objects.new('Cube', me_cube)
ob_cylinder_003 = bpy.data.objects.new('Cylinder.003', me_cylinder_004)
ob_text = bpy.data.objects.new('Text', txt_text_001)

# ---- transforms, parenting, visibility, modifiers, constraints
ob_camera.location = (7.359, -6.926, 4.958)
ob_camera.rotation_euler = (1.109, 0.0, 0.8149)
ob_camera.lock_rotations_4d = False
ob_camera.empty_display_type = 'ARROWS'
ob_camera.color = (0.0, 0.0, 0.0, 0.0)
ob_camera.display_type = 'WIRE'
ob_camera.lineart.crease_threshold = 0.0
ob_text__1x1x1_001.location = (-2.207, 5.0, -35.38)
ob_cylinder.location = (0.0, -1.716, 0.2601)
ob_cylinder.scale = (1.097, 1.097, 1.097)
ob_cylinder_001.location = (0.06332, -1.76, -0.06679)
ob_cylinder_001.scale = (-1.029, 0.6586, -0.4541)
ob_cylinder_002.location = (-0.246, 26.99, -5.0)
ob_cylinder_002.rotation_euler = (-3.077, -0.0045, -0.9884)
ob_cylinder_002.scale = (5.751, 4.065, 15.0)
_m = ob_cylinder_002.modifiers.new('Boolean', 'BOOLEAN')
_m = ob_cylinder_002.modifiers.new('Boolean.001', 'BOOLEAN')
_m = ob_cylinder_002.modifiers.new('Boolean.002', 'BOOLEAN')
ob_text_002.location = (0.0, 0.0, 0.0)
ob_cube.location = (-1.925, 0.03644, 0.5204)
ob_cube.scale = (2.151, 6.966, 0.9907)
ob_cylinder_003.location = (-1.818, 5.308, 1.401)
ob_cylinder_003.scale = (1.429, 1.429, 3.872)
ob_text.location = (-2.276, 2.066, 1.607)
ob_text.rotation_euler = (0.0, -0.0, -1.572)
ob_text.scale = (1.232, 1.55, 0.4066)

# ---- collection membership
col_collection.objects.link(ob_camera)
col_collection.objects.link(ob_text__1x1x1_001)
col_collection.objects.link(ob_cylinder)
col_collection.objects.link(ob_cylinder_001)
col_collection.objects.link(ob_cylinder_002)
col_collection.objects.link(ob_text_002)
col_collection.objects.link(ob_cube)
col_collection.objects.link(ob_cylinder_003)
col_collection.objects.link(ob_text)

# ---- scene / render settings (as saved in the file)
scene.camera = ob_camera
scene.frame_start = 1; scene.frame_end = 250; scene.frame_set(1)
scene.render.engine = 'BLENDER_EEVEE_NEXT'
scene.render.bake_bias = 0.0
scene.render.bake_samples = 0
scene.cycles.sampling_pattern = 'TABULATED_SOBOL'
scene.eevee.use_volume_custom_range = False
bpy.context.view_layer.update()

# ---- added for rendering (the .blend has no usable light): sun
light_auto_sun = bpy.data.lights.new('AutoSun', 'SUN')
light_auto_sun.energy = 3.0
light_auto_sun.angle = 0.0523599
ob_auto_sun = bpy.data.objects.new('AutoSun', light_auto_sun)
scene.collection.objects.link(ob_auto_sun)
ob_auto_sun.rotation_euler = (0.872665, 0.174533, 0.523599)
bpy.context.view_layer.update()

